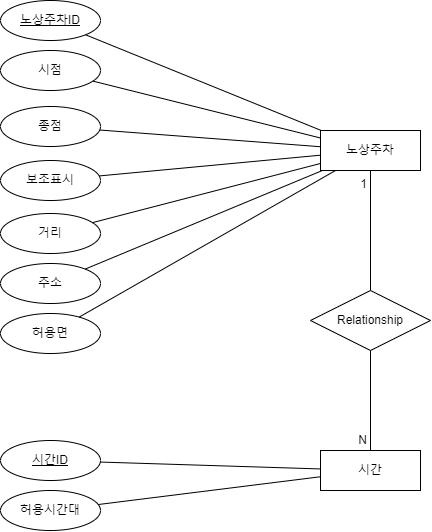

The diagram above was exported from draw.io. Its source (the exported page's mxGraphModel, read from the mxfile embedded in the PNG):
<mxGraphModel dx="1477" dy="651" grid="1" gridSize="10" guides="1" tooltips="1" connect="1" arrows="1" fold="1" page="1" pageScale="1" pageWidth="827" pageHeight="1169" math="0" shadow="0">
  <root>
    <mxCell id="0" />
    <mxCell id="1" parent="0" />
    <mxCell id="cCX-NOzYb5kC98YYG2NP-2" value="노상주차ID" style="ellipse;whiteSpace=wrap;html=1;align=center;fontStyle=4;" vertex="1" parent="1">
      <mxGeometry x="100" y="180" width="100" height="40" as="geometry" />
    </mxCell>
    <mxCell id="cCX-NOzYb5kC98YYG2NP-3" value="시점" style="ellipse;whiteSpace=wrap;html=1;align=center;fontStyle=0;" vertex="1" parent="1">
      <mxGeometry x="100" y="230" width="100" height="40" as="geometry" />
    </mxCell>
    <mxCell id="cCX-NOzYb5kC98YYG2NP-4" value="허용면" style="ellipse;whiteSpace=wrap;html=1;align=center;fontStyle=0;" vertex="1" parent="1">
      <mxGeometry x="100" y="493" width="100" height="40" as="geometry" />
    </mxCell>
    <mxCell id="cCX-NOzYb5kC98YYG2NP-5" value="거리" style="ellipse;whiteSpace=wrap;html=1;align=center;fontStyle=0;" vertex="1" parent="1">
      <mxGeometry x="100" y="393" width="100" height="40" as="geometry" />
    </mxCell>
    <mxCell id="cCX-NOzYb5kC98YYG2NP-6" value="주소" style="ellipse;whiteSpace=wrap;html=1;align=center;fontStyle=0;" vertex="1" parent="1">
      <mxGeometry x="100" y="443" width="100" height="40" as="geometry" />
    </mxCell>
    <mxCell id="cCX-NOzYb5kC98YYG2NP-7" value="보조표시" style="ellipse;whiteSpace=wrap;html=1;align=center;fontStyle=0;" vertex="1" parent="1">
      <mxGeometry x="100" y="340" width="100" height="40" as="geometry" />
    </mxCell>
    <mxCell id="cCX-NOzYb5kC98YYG2NP-8" value="노상주차" style="whiteSpace=wrap;html=1;align=center;" vertex="1" parent="1">
      <mxGeometry x="420" y="310" width="100" height="40" as="geometry" />
    </mxCell>
    <mxCell id="cCX-NOzYb5kC98YYG2NP-9" value="" style="endArrow=none;html=1;rounded=0;" edge="1" parent="1" source="cCX-NOzYb5kC98YYG2NP-2" target="cCX-NOzYb5kC98YYG2NP-8">
      <mxGeometry relative="1" as="geometry">
        <mxPoint x="280" y="570" as="sourcePoint" />
        <mxPoint x="440" y="570" as="targetPoint" />
      </mxGeometry>
    </mxCell>
    <mxCell id="cCX-NOzYb5kC98YYG2NP-10" value="" style="endArrow=none;html=1;rounded=0;" edge="1" parent="1" source="cCX-NOzYb5kC98YYG2NP-8" target="cCX-NOzYb5kC98YYG2NP-6">
      <mxGeometry relative="1" as="geometry">
        <mxPoint x="330" y="550" as="sourcePoint" />
        <mxPoint x="330" y="600" as="targetPoint" />
      </mxGeometry>
    </mxCell>
    <mxCell id="cCX-NOzYb5kC98YYG2NP-11" value="" style="endArrow=none;html=1;rounded=0;" edge="1" parent="1" source="cCX-NOzYb5kC98YYG2NP-8" target="cCX-NOzYb5kC98YYG2NP-7">
      <mxGeometry relative="1" as="geometry">
        <mxPoint x="449.9999999999999" y="440" as="sourcePoint" />
        <mxPoint x="391.1652038223482" y="650.1242720630429" as="targetPoint" />
      </mxGeometry>
    </mxCell>
    <mxCell id="cCX-NOzYb5kC98YYG2NP-12" value="" style="endArrow=none;html=1;rounded=0;" edge="1" parent="1" source="cCX-NOzYb5kC98YYG2NP-8" target="cCX-NOzYb5kC98YYG2NP-4">
      <mxGeometry relative="1" as="geometry">
        <mxPoint x="462.05" y="380" as="sourcePoint" />
        <mxPoint x="219.99515239837325" y="523.4153398229239" as="targetPoint" />
      </mxGeometry>
    </mxCell>
    <mxCell id="cCX-NOzYb5kC98YYG2NP-13" value="" style="endArrow=none;html=1;rounded=0;" edge="1" parent="1" source="cCX-NOzYb5kC98YYG2NP-8" target="cCX-NOzYb5kC98YYG2NP-3">
      <mxGeometry relative="1" as="geometry">
        <mxPoint x="220" y="470" as="sourcePoint" />
        <mxPoint x="220" y="520" as="targetPoint" />
      </mxGeometry>
    </mxCell>
    <mxCell id="cCX-NOzYb5kC98YYG2NP-15" value="" style="endArrow=none;html=1;rounded=0;" edge="1" parent="1" source="cCX-NOzYb5kC98YYG2NP-8" target="cCX-NOzYb5kC98YYG2NP-5">
      <mxGeometry relative="1" as="geometry">
        <mxPoint x="240" y="490" as="sourcePoint" />
        <mxPoint x="240" y="540" as="targetPoint" />
      </mxGeometry>
    </mxCell>
    <mxCell id="cCX-NOzYb5kC98YYG2NP-16" value="허용시간대" style="ellipse;whiteSpace=wrap;html=1;align=center;fontStyle=0;" vertex="1" parent="1">
      <mxGeometry x="100" y="670" width="100" height="40" as="geometry" />
    </mxCell>
    <mxCell id="cCX-NOzYb5kC98YYG2NP-18" value="&lt;u&gt;시간ID&lt;/u&gt;" style="ellipse;whiteSpace=wrap;html=1;align=center;fontStyle=0;" vertex="1" parent="1">
      <mxGeometry x="100" y="620" width="100" height="40" as="geometry" />
    </mxCell>
    <mxCell id="cCX-NOzYb5kC98YYG2NP-19" value="시간" style="whiteSpace=wrap;html=1;align=center;" vertex="1" parent="1">
      <mxGeometry x="420" y="630" width="100" height="40" as="geometry" />
    </mxCell>
    <mxCell id="cCX-NOzYb5kC98YYG2NP-21" value="" style="endArrow=none;html=1;rounded=0;" edge="1" parent="1" source="cCX-NOzYb5kC98YYG2NP-19" target="cCX-NOzYb5kC98YYG2NP-18">
      <mxGeometry relative="1" as="geometry">
        <mxPoint x="220" y="790" as="sourcePoint" />
        <mxPoint x="220" y="840" as="targetPoint" />
      </mxGeometry>
    </mxCell>
    <mxCell id="cCX-NOzYb5kC98YYG2NP-22" value="" style="endArrow=none;html=1;rounded=0;" edge="1" parent="1" source="cCX-NOzYb5kC98YYG2NP-19" target="cCX-NOzYb5kC98YYG2NP-16">
      <mxGeometry relative="1" as="geometry">
        <mxPoint x="230" y="800" as="sourcePoint" />
        <mxPoint x="230" y="850" as="targetPoint" />
      </mxGeometry>
    </mxCell>
    <mxCell id="cCX-NOzYb5kC98YYG2NP-23" value="Relationship" style="shape=rhombus;perimeter=rhombusPerimeter;whiteSpace=wrap;html=1;align=center;" vertex="1" parent="1">
      <mxGeometry x="410" y="470" width="120" height="60" as="geometry" />
    </mxCell>
    <mxCell id="cCX-NOzYb5kC98YYG2NP-24" value="" style="endArrow=none;html=1;rounded=0;" edge="1" parent="1" source="cCX-NOzYb5kC98YYG2NP-8" target="cCX-NOzYb5kC98YYG2NP-23">
      <mxGeometry relative="1" as="geometry">
        <mxPoint x="510" y="480" as="sourcePoint" />
        <mxPoint x="670" y="480" as="targetPoint" />
      </mxGeometry>
    </mxCell>
    <mxCell id="cCX-NOzYb5kC98YYG2NP-26" value="1" style="resizable=0;html=1;whiteSpace=wrap;align=right;verticalAlign=bottom;" connectable="0" vertex="1" parent="cCX-NOzYb5kC98YYG2NP-24">
      <mxGeometry x="1" relative="1" as="geometry">
        <mxPoint x="-2" y="-98" as="offset" />
      </mxGeometry>
    </mxCell>
    <mxCell id="cCX-NOzYb5kC98YYG2NP-27" value="" style="endArrow=none;html=1;rounded=0;" edge="1" parent="1" source="cCX-NOzYb5kC98YYG2NP-23" target="cCX-NOzYb5kC98YYG2NP-19">
      <mxGeometry relative="1" as="geometry">
        <mxPoint x="518.82" y="525" as="sourcePoint" />
        <mxPoint x="518.82" y="645" as="targetPoint" />
      </mxGeometry>
    </mxCell>
    <mxCell id="cCX-NOzYb5kC98YYG2NP-29" value="N" style="resizable=0;html=1;whiteSpace=wrap;align=right;verticalAlign=bottom;" connectable="0" vertex="1" parent="cCX-NOzYb5kC98YYG2NP-27">
      <mxGeometry x="1" relative="1" as="geometry">
        <mxPoint x="-2" y="-2" as="offset" />
      </mxGeometry>
    </mxCell>
    <mxCell id="cCX-NOzYb5kC98YYG2NP-30" value="종점" style="ellipse;whiteSpace=wrap;html=1;align=center;fontStyle=0;" vertex="1" parent="1">
      <mxGeometry x="100" y="286" width="100" height="40" as="geometry" />
    </mxCell>
    <mxCell id="cCX-NOzYb5kC98YYG2NP-31" value="" style="endArrow=none;html=1;rounded=0;" edge="1" parent="1" target="cCX-NOzYb5kC98YYG2NP-30" source="cCX-NOzYb5kC98YYG2NP-8">
      <mxGeometry relative="1" as="geometry">
        <mxPoint x="940" y="398" as="sourcePoint" />
        <mxPoint x="740" y="600" as="targetPoint" />
      </mxGeometry>
    </mxCell>
  </root>
</mxGraphModel>